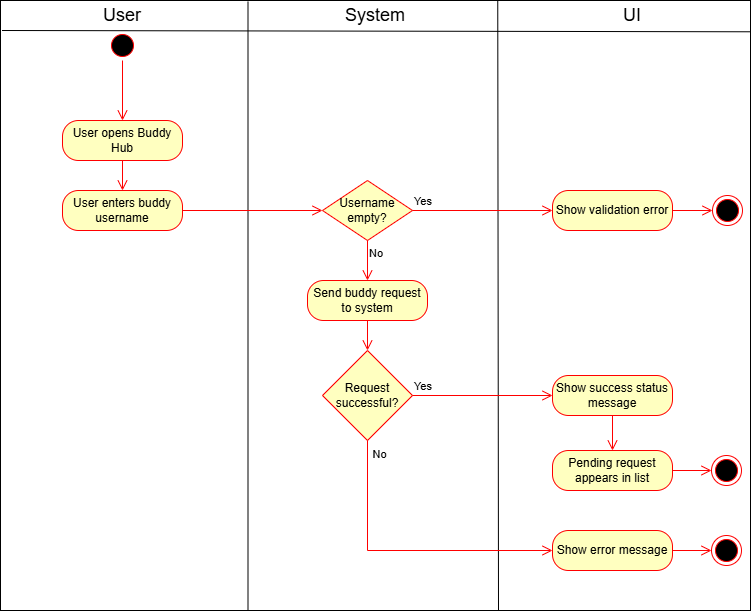

The diagram above was exported from draw.io. Its source (the exported page's mxGraphModel, read from the mxfile embedded in the PNG):
<mxGraphModel dx="1614" dy="888" grid="1" gridSize="10" guides="1" tooltips="1" connect="1" arrows="1" fold="1" page="1" pageScale="1" pageWidth="827" pageHeight="1169" math="0" shadow="0">
  <root>
    <mxCell id="0" />
    <mxCell id="1" parent="0" />
    <mxCell id="5merbzmVwL6JIYHQ5fXQ-1" parent="1" style="rounded=0;whiteSpace=wrap;html=1;" value="" vertex="1">
      <mxGeometry height="610" width="750" x="39" y="40" as="geometry" />
    </mxCell>
    <mxCell id="5merbzmVwL6JIYHQ5fXQ-2" edge="1" parent="1" style="endArrow=none;html=1;rounded=0;exitX=0.001;exitY=0.057;exitDx=0;exitDy=0;exitPerimeter=0;entryX=0.999;entryY=0.059;entryDx=0;entryDy=0;entryPerimeter=0;" value="">
      <mxGeometry height="50" relative="1" width="50" as="geometry">
        <mxPoint x="40.50000000000023" y="69.99999999999989" as="sourcePoint" />
        <mxPoint x="789.0000000000002" y="71.27999999999997" as="targetPoint" />
      </mxGeometry>
    </mxCell>
    <mxCell id="5merbzmVwL6JIYHQ5fXQ-3" edge="1" parent="1" source="5merbzmVwL6JIYHQ5fXQ-1" style="endArrow=none;html=1;rounded=0;entryX=0.33;entryY=0.002;entryDx=0;entryDy=0;entryPerimeter=0;exitX=0.33;exitY=1;exitDx=0;exitDy=0;exitPerimeter=0;" target="5merbzmVwL6JIYHQ5fXQ-1" value="">
      <mxGeometry height="50" relative="1" width="50" as="geometry">
        <mxPoint x="351" y="250" as="sourcePoint" />
        <mxPoint x="401" y="200" as="targetPoint" />
      </mxGeometry>
    </mxCell>
    <mxCell id="5merbzmVwL6JIYHQ5fXQ-4" edge="1" parent="1" source="5merbzmVwL6JIYHQ5fXQ-1" style="endArrow=none;html=1;rounded=0;entryX=0.663;entryY=0.001;entryDx=0;entryDy=0;entryPerimeter=0;exitX=0.664;exitY=1;exitDx=0;exitDy=0;exitPerimeter=0;" target="5merbzmVwL6JIYHQ5fXQ-1" value="">
      <mxGeometry height="50" relative="1" width="50" as="geometry">
        <mxPoint x="591" y="699" as="sourcePoint" />
        <mxPoint x="591" y="60" as="targetPoint" />
      </mxGeometry>
    </mxCell>
    <mxCell id="5merbzmVwL6JIYHQ5fXQ-5" parent="1" style="text;html=1;whiteSpace=wrap;strokeColor=none;fillColor=none;align=center;verticalAlign=middle;rounded=0;fontSize=18;" value="User" vertex="1">
      <mxGeometry height="30" width="60" x="131" y="40" as="geometry" />
    </mxCell>
    <mxCell id="5merbzmVwL6JIYHQ5fXQ-6" parent="1" style="text;html=1;whiteSpace=wrap;strokeColor=none;fillColor=none;align=center;verticalAlign=middle;rounded=0;fontSize=18;" value="System" vertex="1">
      <mxGeometry height="30" width="60" x="384" y="40" as="geometry" />
    </mxCell>
    <mxCell id="5merbzmVwL6JIYHQ5fXQ-7" parent="1" style="text;html=1;whiteSpace=wrap;strokeColor=none;fillColor=none;align=center;verticalAlign=middle;rounded=0;fontSize=18;" value="UI" vertex="1">
      <mxGeometry height="30" width="60" x="641" y="40" as="geometry" />
    </mxCell>
    <mxCell id="5merbzmVwL6JIYHQ5fXQ-8" parent="1" style="ellipse;html=1;shape=startState;fillColor=#000000;strokeColor=#ff0000;" value="" vertex="1">
      <mxGeometry height="30" width="30" x="146" y="70" as="geometry" />
    </mxCell>
    <mxCell id="5merbzmVwL6JIYHQ5fXQ-9" edge="1" parent="1" source="5merbzmVwL6JIYHQ5fXQ-8" style="edgeStyle=orthogonalEdgeStyle;html=1;verticalAlign=bottom;endArrow=open;endSize=8;strokeColor=#ff0000;rounded=0;entryX=0.5;entryY=0;entryDx=0;entryDy=0;" target="5merbzmVwL6JIYHQ5fXQ-13" value="">
      <mxGeometry relative="1" as="geometry">
        <mxPoint x="161" y="160" as="targetPoint" />
      </mxGeometry>
    </mxCell>
    <mxCell id="5merbzmVwL6JIYHQ5fXQ-10" parent="1" style="rhombus;whiteSpace=wrap;html=1;fontColor=#000000;fillColor=#ffffc0;strokeColor=#ff0000;" value="Username empty?" vertex="1">
      <mxGeometry height="60" width="90" x="361" y="220" as="geometry" />
    </mxCell>
    <mxCell id="5merbzmVwL6JIYHQ5fXQ-11" edge="1" parent="1" source="5merbzmVwL6JIYHQ5fXQ-10" style="edgeStyle=orthogonalEdgeStyle;html=1;align=left;verticalAlign=bottom;endArrow=open;endSize=8;strokeColor=#ff0000;rounded=0;entryX=0;entryY=0.5;entryDx=0;entryDy=0;" target="5merbzmVwL6JIYHQ5fXQ-15" value="Yes">
      <mxGeometry relative="1" x="-1" as="geometry">
        <mxPoint x="521" y="300" as="targetPoint" />
      </mxGeometry>
    </mxCell>
    <mxCell id="5merbzmVwL6JIYHQ5fXQ-12" edge="1" parent="1" source="5merbzmVwL6JIYHQ5fXQ-10" style="edgeStyle=orthogonalEdgeStyle;html=1;align=left;verticalAlign=top;endArrow=open;endSize=8;strokeColor=#ff0000;rounded=0;entryX=0.5;entryY=0;entryDx=0;entryDy=0;" target="2UPsCWuWHEVja47nzKk4-4" value="No">
      <mxGeometry relative="1" x="-1" as="geometry">
        <mxPoint x="406" y="270" as="targetPoint" />
      </mxGeometry>
    </mxCell>
    <mxCell id="5merbzmVwL6JIYHQ5fXQ-13" parent="1" style="rounded=1;whiteSpace=wrap;html=1;arcSize=40;fontColor=#000000;fillColor=#ffffc0;strokeColor=#ff0000;" value="User opens Buddy Hub" vertex="1">
      <mxGeometry height="40" width="120" x="101" y="160" as="geometry" />
    </mxCell>
    <mxCell id="5merbzmVwL6JIYHQ5fXQ-15" parent="1" style="rounded=1;whiteSpace=wrap;html=1;arcSize=40;fontColor=#000000;fillColor=#ffffc0;strokeColor=#ff0000;" value="Show validation error" vertex="1">
      <mxGeometry height="40" width="120" x="591" y="230" as="geometry" />
    </mxCell>
    <mxCell id="5merbzmVwL6JIYHQ5fXQ-16" edge="1" parent="1" source="5merbzmVwL6JIYHQ5fXQ-15" style="edgeStyle=orthogonalEdgeStyle;html=1;verticalAlign=bottom;endArrow=open;endSize=8;strokeColor=#ff0000;rounded=0;entryX=0;entryY=0.5;entryDx=0;entryDy=0;" target="5merbzmVwL6JIYHQ5fXQ-17" value="">
      <mxGeometry relative="1" as="geometry">
        <mxPoint x="651" y="260" as="targetPoint" />
      </mxGeometry>
    </mxCell>
    <mxCell id="5merbzmVwL6JIYHQ5fXQ-17" parent="1" style="ellipse;html=1;shape=endState;fillColor=#000000;strokeColor=#ff0000;" value="" vertex="1">
      <mxGeometry height="30" width="30" x="751" y="235" as="geometry" />
    </mxCell>
    <mxCell id="5merbzmVwL6JIYHQ5fXQ-24" parent="1" style="rhombus;whiteSpace=wrap;html=1;fontColor=#000000;fillColor=#ffffc0;strokeColor=#ff0000;" value="Request successful?" vertex="1">
      <mxGeometry height="90" width="90" x="361" y="390" as="geometry" />
    </mxCell>
    <mxCell id="2UPsCWuWHEVja47nzKk4-1" parent="1" style="rounded=1;whiteSpace=wrap;html=1;arcSize=40;fontColor=#000000;fillColor=#ffffc0;strokeColor=#ff0000;" value="User enters buddy username" vertex="1">
      <mxGeometry height="40" width="120" x="101" y="230" as="geometry" />
    </mxCell>
    <mxCell id="2UPsCWuWHEVja47nzKk4-2" edge="1" parent="1" source="5merbzmVwL6JIYHQ5fXQ-13" style="edgeStyle=orthogonalEdgeStyle;html=1;verticalAlign=bottom;endArrow=open;endSize=8;strokeColor=#ff0000;rounded=0;entryX=0.5;entryY=0;entryDx=0;entryDy=0;exitX=0.5;exitY=1;exitDx=0;exitDy=0;" target="2UPsCWuWHEVja47nzKk4-1" value="">
      <mxGeometry relative="1" as="geometry">
        <mxPoint x="210" y="140" as="sourcePoint" />
        <mxPoint x="210" y="200" as="targetPoint" />
      </mxGeometry>
    </mxCell>
    <mxCell id="2UPsCWuWHEVja47nzKk4-3" edge="1" parent="1" source="2UPsCWuWHEVja47nzKk4-1" style="edgeStyle=orthogonalEdgeStyle;html=1;verticalAlign=bottom;endArrow=open;endSize=8;strokeColor=#ff0000;rounded=0;entryX=0;entryY=0.5;entryDx=0;entryDy=0;exitX=1;exitY=0.5;exitDx=0;exitDy=0;" target="5merbzmVwL6JIYHQ5fXQ-10" value="">
      <mxGeometry relative="1" as="geometry">
        <mxPoint x="330" y="250" as="sourcePoint" />
        <mxPoint x="330" y="280" as="targetPoint" />
      </mxGeometry>
    </mxCell>
    <mxCell id="2UPsCWuWHEVja47nzKk4-4" parent="1" style="rounded=1;whiteSpace=wrap;html=1;arcSize=40;fontColor=#000000;fillColor=#ffffc0;strokeColor=#ff0000;" value="Send buddy request to system" vertex="1">
      <mxGeometry height="40" width="120" x="346" y="320" as="geometry" />
    </mxCell>
    <mxCell id="2UPsCWuWHEVja47nzKk4-5" edge="1" parent="1" source="2UPsCWuWHEVja47nzKk4-4" style="edgeStyle=orthogonalEdgeStyle;html=1;verticalAlign=bottom;endArrow=open;endSize=8;strokeColor=#ff0000;rounded=0;entryX=0.5;entryY=0;entryDx=0;entryDy=0;exitX=0.5;exitY=1;exitDx=0;exitDy=0;" target="5merbzmVwL6JIYHQ5fXQ-24" value="">
      <mxGeometry relative="1" as="geometry">
        <mxPoint x="300" y="250" as="sourcePoint" />
        <mxPoint x="440" y="250" as="targetPoint" />
      </mxGeometry>
    </mxCell>
    <mxCell id="2UPsCWuWHEVja47nzKk4-6" edge="1" parent="1" source="5merbzmVwL6JIYHQ5fXQ-24" style="edgeStyle=orthogonalEdgeStyle;html=1;align=left;verticalAlign=bottom;endArrow=open;endSize=8;strokeColor=#ff0000;rounded=0;entryX=0;entryY=0.5;entryDx=0;entryDy=0;exitX=1;exitY=0.5;exitDx=0;exitDy=0;" target="2UPsCWuWHEVja47nzKk4-7" value="Yes">
      <mxGeometry relative="1" x="-1" as="geometry">
        <mxPoint x="550" y="270" as="sourcePoint" />
        <mxPoint x="690" y="270" as="targetPoint" />
      </mxGeometry>
    </mxCell>
    <mxCell id="2UPsCWuWHEVja47nzKk4-7" parent="1" style="rounded=1;whiteSpace=wrap;html=1;arcSize=40;fontColor=#000000;fillColor=#ffffc0;strokeColor=#ff0000;" value="Show success status message" vertex="1">
      <mxGeometry height="40" width="120" x="591" y="415" as="geometry" />
    </mxCell>
    <mxCell id="2UPsCWuWHEVja47nzKk4-8" parent="1" style="rounded=1;whiteSpace=wrap;html=1;arcSize=40;fontColor=#000000;fillColor=#ffffc0;strokeColor=#ff0000;" value="Pending request appears in list" vertex="1">
      <mxGeometry height="40" width="120" x="591" y="490" as="geometry" />
    </mxCell>
    <mxCell id="2UPsCWuWHEVja47nzKk4-9" edge="1" parent="1" source="2UPsCWuWHEVja47nzKk4-7" style="edgeStyle=orthogonalEdgeStyle;html=1;verticalAlign=bottom;endArrow=open;endSize=8;strokeColor=#ff0000;rounded=0;entryX=0.5;entryY=0;entryDx=0;entryDy=0;exitX=0.5;exitY=1;exitDx=0;exitDy=0;" target="2UPsCWuWHEVja47nzKk4-8" value="">
      <mxGeometry relative="1" as="geometry">
        <mxPoint x="480" y="380" as="sourcePoint" />
        <mxPoint x="480" y="410" as="targetPoint" />
      </mxGeometry>
    </mxCell>
    <mxCell id="2UPsCWuWHEVja47nzKk4-12" edge="1" parent="1" source="2UPsCWuWHEVja47nzKk4-8" style="edgeStyle=orthogonalEdgeStyle;html=1;verticalAlign=bottom;endArrow=open;endSize=8;strokeColor=#ff0000;rounded=0;entryX=0;entryY=0.5;entryDx=0;entryDy=0;exitX=1;exitY=0.5;exitDx=0;exitDy=0;" target="2UPsCWuWHEVja47nzKk4-11" value="">
      <mxGeometry relative="1" as="geometry">
        <mxPoint x="701" y="510" as="sourcePoint" />
        <mxPoint x="780" y="260" as="targetPoint" />
      </mxGeometry>
    </mxCell>
    <mxCell id="2UPsCWuWHEVja47nzKk4-11" parent="1" style="ellipse;html=1;shape=endState;fillColor=#000000;strokeColor=#ff0000;" value="" vertex="1">
      <mxGeometry height="30" width="30" x="750" y="495" as="geometry" />
    </mxCell>
    <mxCell id="2UPsCWuWHEVja47nzKk4-14" parent="1" style="rounded=1;whiteSpace=wrap;html=1;arcSize=40;fontColor=#000000;fillColor=#ffffc0;strokeColor=#ff0000;" value="Show error message" vertex="1">
      <mxGeometry height="40" width="120" x="591" y="570" as="geometry" />
    </mxCell>
    <mxCell id="2UPsCWuWHEVja47nzKk4-16" edge="1" parent="1" source="5merbzmVwL6JIYHQ5fXQ-24" style="edgeStyle=orthogonalEdgeStyle;html=1;align=left;verticalAlign=bottom;endArrow=open;endSize=8;strokeColor=#ff0000;rounded=0;entryX=0;entryY=0.5;entryDx=0;entryDy=0;exitX=0.5;exitY=1;exitDx=0;exitDy=0;" target="2UPsCWuWHEVja47nzKk4-14" value="">
      <mxGeometry relative="1" x="-1" as="geometry">
        <mxPoint x="500" y="430" as="sourcePoint" />
        <mxPoint x="630" y="430" as="targetPoint" />
      </mxGeometry>
    </mxCell>
    <mxCell id="2UPsCWuWHEVja47nzKk4-17" connectable="0" parent="2UPsCWuWHEVja47nzKk4-16" style="edgeLabel;html=1;align=center;verticalAlign=middle;resizable=0;points=[];" value="No" vertex="1">
      <mxGeometry relative="1" x="-0.8737" y="1" as="geometry">
        <mxPoint x="10" y="-5" as="offset" />
      </mxGeometry>
    </mxCell>
    <mxCell id="2UPsCWuWHEVja47nzKk4-20" edge="1" parent="1" source="2UPsCWuWHEVja47nzKk4-14" style="edgeStyle=orthogonalEdgeStyle;html=1;verticalAlign=bottom;endArrow=open;endSize=8;strokeColor=#ff0000;rounded=0;entryX=0;entryY=0.5;entryDx=0;entryDy=0;exitX=1;exitY=0.5;exitDx=0;exitDy=0;" target="2UPsCWuWHEVja47nzKk4-19" value="">
      <mxGeometry relative="1" as="geometry">
        <mxPoint x="701" y="590" as="sourcePoint" />
        <mxPoint x="759" y="520" as="targetPoint" />
      </mxGeometry>
    </mxCell>
    <mxCell id="2UPsCWuWHEVja47nzKk4-19" parent="1" style="ellipse;html=1;shape=endState;fillColor=#000000;strokeColor=#ff0000;" value="" vertex="1">
      <mxGeometry height="30" width="30" x="750" y="575" as="geometry" />
    </mxCell>
  </root>
</mxGraphModel>